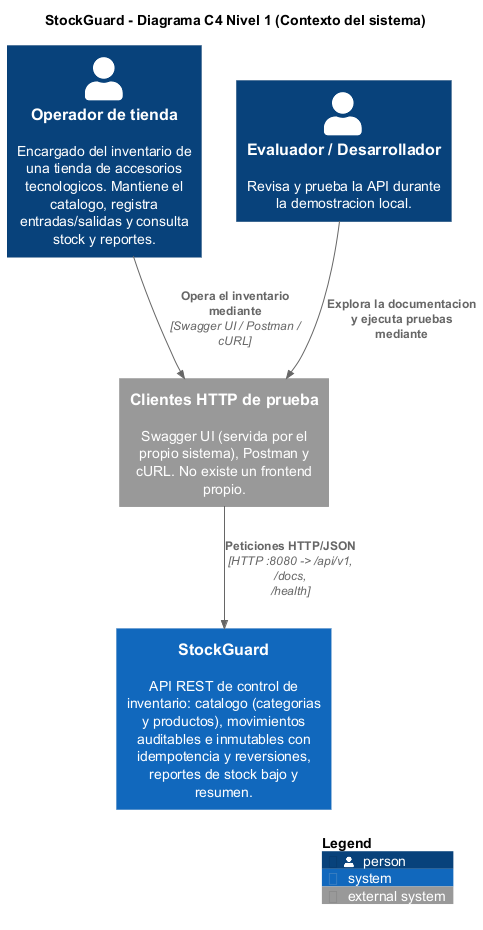

The diagram above was rendered by PlantUML. Its source (embedded in the PNG):
@startuml c4-level1-context
!include https://raw.githubusercontent.com/plantuml-stdlib/C4-PlantUML/master/C4_Context.puml

title StockGuard - Diagrama C4 Nivel 1 (Contexto del sistema)

Person(operator, "Operador de tienda", "Encargado del inventario de una tienda de accesorios tecnologicos. Mantiene el catalogo, registra entradas/salidas y consulta stock y reportes.")
Person(evaluator, "Evaluador / Desarrollador", "Revisa y prueba la API durante la demostracion local.")

System(stockguard, "StockGuard", "API REST de control de inventario: catalogo (categorias y productos), movimientos auditables e inmutables con idempotencia y reversiones, reportes de stock bajo y resumen.")

System_Ext(clients, "Clientes HTTP de prueba", "Swagger UI (servida por el propio sistema), Postman y cURL. No existe un frontend propio.")

Rel(operator, clients, "Opera el inventario mediante", "Swagger UI / Postman / cURL")
Rel(evaluator, clients, "Explora la documentacion y ejecuta pruebas mediante")
Rel(clients, stockguard, "Peticiones HTTP/JSON", "HTTP :8080 -> /api/v1, /docs, /health")

SHOW_LEGEND()
@enduml